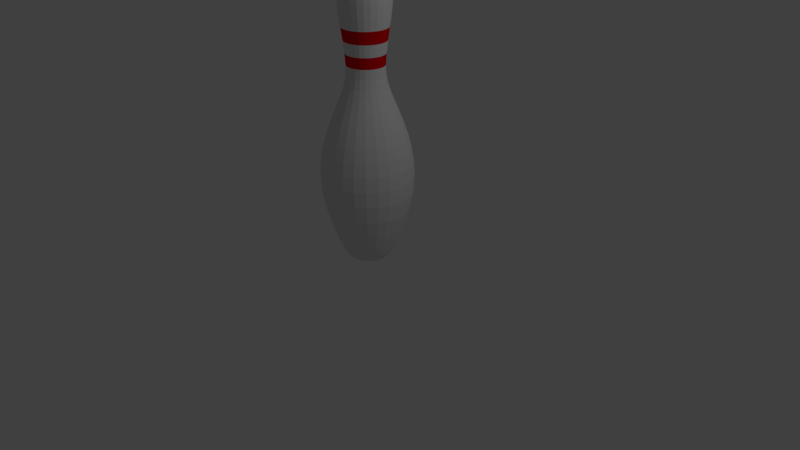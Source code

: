 # Source: Pin_shape.blend  (saved by Blender 2.78.0; exported with 4.5.12 LTS)
import bpy
from mathutils import Matrix  # noqa: F401  (used for matrix-valued properties, if any)

bpy.ops.wm.read_factory_settings(use_empty=True)
scene = bpy.context.scene
scene.name = 'Scene'

# ---- collections
col_collection_1 = bpy.data.collections.new('Collection 1'); scene.collection.children.link(col_collection_1)

# ---- materials (node trees are filled in below, after node groups)
mat_pin = bpy.data.materials.new('Pin')
mat_pin.alpha_threshold = 0.0
mat_pin.use_transparent_shadow = False
mat_pin.roughness = 0.5
mat_stripe = bpy.data.materials.new('Stripe')
mat_stripe.alpha_threshold = 0.0
mat_stripe.use_transparent_shadow = False
mat_stripe.diffuse_color = (0.8, 0.0, 0.005898, 1.0)
mat_stripe.roughness = 0.5

# ---- material node trees

# ---- world
world_world = bpy.data.worlds.new('World'); scene.world = world_world
world_world.color = (0.05088, 0.05088, 0.05088)
world_world.use_sun_shadow = False
world_world.sun_shadow_jitter_overblur = 0.0
world_world.cycles.sampling_method = 'MANUAL'

# ---- cameras
cam_camera = bpy.data.cameras.new('Camera')
cam_camera.clip_end = 100.0
cam_camera.lens = 35.0
cam_camera.sensor_width = 32.0
cam_camera.sensor_height = 18.0
cam_camera.ortho_scale = 7.314
cam_camera.dof.focus_distance = 0.0
cam_camera.dof.aperture_fstop = 128.0

# ---- lights
light_lamp = bpy.data.lights.new('Lamp', 'POINT')
light_lamp.transmission_factor = 0.0
light_lamp.cutoff_distance = 30.0
light_lamp.energy = 100.0
light_lamp.shadow_buffer_clip_start = 1.001
light_lamp.shadow_soft_size = 0.1
light_lamp.shadow_maximum_resolution = 0.006
light_lamp.use_absolute_resolution = True

# ---- meshes
me_mesh = bpy.data.meshes.new('Mesh')
me_mesh.from_pydata([(0.128, 3.78, -6.105e-07), (0.2195, 3.725, -5.93e-07), (0.2795, 3.64, -5.685e-07), (0.3132, 3.529, -5.387e-07), (0.3255, 3.398, -5.054e-07), (0.3216, 3.253, -4.704e-07), (0.3066, 3.099, -4.354e-07), (0.2854, 2.94, -4.022e-07), (0.2631, 2.783, -3.726e-07), (0.2449, 2.632, -3.484e-07), (0.2357, 2.493, -3.312e-07), (0.2407, 2.371, -3.23e-07), (0.2631, 2.26, -3.158e-07), (0.3002, 2.145, -3.013e-07), (0.3474, 2.025, -2.81e-07), (0.3999, 1.898, -2.562e-07), (0.4531, 1.763, -2.283e-07), (0.5023, 1.618, -1.987e-07), (0.5428, 1.461, -1.688e-07), (0.5699, 1.292, -1.399e-07), (0.579, 1.108, -1.135e-07), (0.5654, 0.9083, -9.089e-08), (0.5243, 0.6913, -7.351e-08), (0.4511, 0.4555, -6.273e-08), (0.4049, 0.3329, -5.823e-08), (0.3652, 0.234, -5.262e-08), (0.3305, 0.1562, -4.622e-08), (0.2994, 0.09709, -3.929e-08), (0.2703, 0.05417, -3.214e-08), (0.2418, 0.02498, -2.505e-08), (0.2123, 0.007063, -1.831e-08), (0.1805, -0.002064, -1.221e-08), (0.1449, -0.004864, -7.037e-09), (0.1039, -0.003808, -3.086e-09), (0.05609, -0.001363, -6.442e-10), (0.124, 3.78, 0.03183), (0.2126, 3.725, 0.05458), (0.2707, 3.64, 0.06951), (0.3033, 3.529, 0.07788), (0.3153, 3.398, 0.08096), (0.3115, 3.253, 0.07999), (0.2969, 3.099, 0.07624), (0.2764, 2.94, 0.07097), (0.2549, 2.783, 0.06543), (0.2372, 2.632, 0.0609), (0.2283, 2.493, 0.05862), (0.2332, 2.371, 0.05987), (0.2548, 2.26, 0.06543), (0.2908, 2.145, 0.07466), (0.3364, 2.025, 0.08638), (0.3873, 1.898, 0.09944), (0.4388, 1.763, 0.1127), (0.4865, 1.618, 0.1249), (0.5257, 1.461, 0.135), (0.552, 1.292, 0.1417), (0.5608, 1.108, 0.144), (0.5476, 0.9083, 0.1406), (0.5078, 0.6913, 0.1304), (0.437, 0.4555, 0.1122), (0.3922, 0.3329, 0.1007), (0.3538, 0.234, 0.09083), (0.3202, 0.1562, 0.0822), (0.29, 0.09709, 0.07446), (0.2618, 0.05417, 0.06722), (0.2342, 0.02498, 0.06012), (0.2057, 0.007063, 0.05281), (0.1749, -0.002064, 0.0449), (0.1403, -0.004864, 0.03603), (0.1006, -0.003808, 0.02584), (0.05433, -0.001363, 0.01395), (0.1122, 3.78, 0.06166), (0.1923, 3.725, 0.1057), (0.2449, 3.64, 0.1347), (0.2744, 3.529, 0.1509), (0.2853, 3.398, 0.1568), (0.2819, 3.253, 0.1549), (0.2686, 3.099, 0.1477), (0.2501, 2.94, 0.1375), (0.2306, 2.783, 0.1268), (0.2146, 2.632, 0.118), (0.2066, 2.493, 0.1136), (0.211, 2.371, 0.116), (0.2306, 2.26, 0.1267), (0.2631, 2.145, 0.1446), (0.3044, 2.025, 0.1673), (0.3504, 1.898, 0.1926), (0.397, 1.763, 0.2183), (0.4401, 1.618, 0.242), (0.4756, 1.461, 0.2615), (0.4994, 1.292, 0.2746), (0.5074, 1.108, 0.2789), (0.4954, 0.9083, 0.2724), (0.4594, 0.6913, 0.2526), (0.3953, 0.4555, 0.2173), (0.3549, 0.3329, 0.1951), (0.3201, 0.234, 0.176), (0.2897, 0.1562, 0.1592), (0.2624, 0.09709, 0.1442), (0.2369, 0.05417, 0.1302), (0.2119, 0.02498, 0.1165), (0.1861, 0.007063, 0.1023), (0.1582, -0.002064, 0.08698), (0.127, -0.004864, 0.0698), (0.09105, -0.003808, 0.05005), (0.04916, -0.001363, 0.02702), (0.0933, 3.78, 0.08762), (0.16, 3.725, 0.1502), (0.2038, 3.64, 0.1913), (0.2283, 3.529, 0.2144), (0.2373, 3.398, 0.2228), (0.2345, 3.253, 0.2202), (0.2235, 3.099, 0.2099), (0.208, 2.94, 0.1953), (0.1918, 2.783, 0.1801), (0.1785, 2.632, 0.1676), (0.1718, 2.493, 0.1614), (0.1755, 2.371, 0.1648), (0.1918, 2.26, 0.1801), (0.2188, 2.145, 0.2055), (0.2532, 2.025, 0.2378), (0.2915, 1.898, 0.2737), (0.3303, 1.763, 0.3101), (0.3661, 1.618, 0.3438), (0.3957, 1.461, 0.3716), (0.4154, 1.292, 0.3901), (0.4221, 1.108, 0.3964), (0.4121, 0.9083, 0.387), (0.3822, 0.6913, 0.3589), (0.3289, 0.4555, 0.3088), (0.2952, 0.3329, 0.2772), (0.2662, 0.234, 0.25), (0.241, 0.1562, 0.2263), (0.2182, 0.09709, 0.2049), (0.197, 0.05417, 0.185), (0.1762, 0.02498, 0.1655), (0.1548, 0.007063, 0.1454), (0.1316, -0.002064, 0.1236), (0.1056, -0.004864, 0.09918), (0.07574, -0.003808, 0.07112), (0.04089, -0.001363, 0.0384), (0.06858, 3.78, 0.1081), (0.1176, 3.725, 0.1853), (0.1498, 3.64, 0.236), (0.1678, 3.529, 0.2644), (0.1744, 3.398, 0.2749), (0.1723, 3.253, 0.2716), (0.1643, 3.099, 0.2588), (0.1529, 2.94, 0.2409), (0.141, 2.783, 0.2222), (0.1312, 2.632, 0.2068), (0.1263, 2.493, 0.199), (0.129, 2.371, 0.2033), (0.141, 2.26, 0.2221), (0.1609, 2.145, 0.2535), (0.1861, 2.025, 0.2933), (0.2143, 1.898, 0.3376), (0.2428, 1.763, 0.3825), (0.2691, 1.618, 0.4241), (0.2908, 1.461, 0.4583), (0.3054, 1.292, 0.4812), (0.3102, 1.108, 0.4889), (0.3029, 0.9083, 0.4773), (0.2809, 0.6913, 0.4427), (0.2417, 0.4555, 0.3809), (0.217, 0.3329, 0.3419), (0.1957, 0.234, 0.3084), (0.1771, 0.1562, 0.2791), (0.1604, 0.09709, 0.2528), (0.1448, 0.05417, 0.2282), (0.1295, 0.02498, 0.2041), (0.1138, 0.007063, 0.1793), (0.09674, -0.002064, 0.1524), (0.07763, -0.004864, 0.1223), (0.05567, -0.003808, 0.08772), (0.03006, -0.001363, 0.04736), (0.03955, 3.78, 0.1217), (0.06782, 3.725, 0.2087), (0.08638, 3.64, 0.2658), (0.09678, 3.529, 0.2979), (0.1006, 3.398, 0.3096), (0.09939, 3.253, 0.3059), (0.09473, 3.099, 0.2916), (0.08818, 2.94, 0.2714), (0.08131, 2.783, 0.2502), (0.07567, 2.632, 0.2329), (0.07285, 2.493, 0.2242), (0.07439, 2.371, 0.2289), (0.0813, 2.26, 0.2502), (0.09277, 2.145, 0.2855), (0.1073, 2.025, 0.3304), (0.1236, 1.898, 0.3803), (0.14, 1.763, 0.4309), (0.1552, 1.618, 0.4777), (0.1677, 1.461, 0.5162), (0.1761, 1.292, 0.542), (0.1789, 1.108, 0.5507), (0.1747, 0.9083, 0.5377), (0.162, 0.6913, 0.4986), (0.1394, 0.4555, 0.4291), (0.1251, 0.3329, 0.3851), (0.1129, 0.234, 0.3474), (0.1021, 0.1562, 0.3144), (0.09252, 0.09709, 0.2847), (0.08352, 0.05417, 0.2571), (0.07471, 0.02498, 0.2299), (0.06562, 0.007063, 0.202), (0.05579, -0.002064, 0.1717), (0.04477, -0.004864, 0.1378), (0.03211, -0.003808, 0.09881), (0.01733, -0.001363, 0.05335), (0.008037, 3.78, 0.1277), (0.01378, 3.725, 0.219), (0.01755, 3.64, 0.279), (0.01966, 3.529, 0.3126), (0.02044, 3.398, 0.3249), (0.0202, 3.253, 0.321), (0.01925, 3.099, 0.306), (0.01792, 2.94, 0.2848), (0.01652, 2.783, 0.2626), (0.01538, 2.632, 0.2444), (0.0148, 2.493, 0.2353), (0.01512, 2.371, 0.2403), (0.01652, 2.26, 0.2626), (0.01885, 2.145, 0.2996), (0.02181, 2.025, 0.3467), (0.02511, 1.898, 0.3991), (0.02845, 1.763, 0.4522), (0.03154, 1.618, 0.5013), (0.03408, 1.461, 0.5417), (0.03579, 1.292, 0.5688), (0.03636, 1.108, 0.5779), (0.0355, 0.9083, 0.5642), (0.03292, 0.6913, 0.5233), (0.02833, 0.4555, 0.4502), (0.02543, 0.3329, 0.4041), (0.02293, 0.234, 0.3645), (0.02076, 0.1562, 0.3299), (0.0188, 0.09709, 0.2988), (0.01697, 0.05417, 0.2698), (0.01518, 0.02498, 0.2413), (0.01333, 0.007063, 0.2119), (0.01134, -0.002064, 0.1802), (0.009098, -0.004864, 0.1446), (0.006524, -0.003808, 0.1037), (0.003522, -0.001363, 0.05598), (-0.02398, 3.78, 0.1257), (-0.04113, 3.725, 0.2156), (-0.05238, 3.64, 0.2746), (-0.05868, 3.529, 0.3076), (-0.061, 3.398, 0.3198), (-0.06027, 3.253, 0.3159), (-0.05744, 3.099, 0.3011), (-0.05347, 2.94, 0.2803), (-0.0493, 2.783, 0.2585), (-0.04589, 2.632, 0.2405), (-0.04417, 2.493, 0.2316), (-0.04511, 2.371, 0.2365), (-0.0493, 2.26, 0.2584), (-0.05625, 2.145, 0.2949), (-0.06509, 2.025, 0.3412), (-0.07493, 1.898, 0.3928), (-0.0849, 1.763, 0.445), (-0.09411, 1.618, 0.4934), (-0.1017, 1.461, 0.5332), (-0.1068, 1.292, 0.5598), (-0.1085, 1.108, 0.5687), (-0.1059, 0.9083, 0.5553), (-0.09824, 0.6913, 0.515), (-0.08453, 0.4555, 0.4431), (-0.07588, 0.3329, 0.3978), (-0.06844, 0.234, 0.3588), (-0.06194, 0.1562, 0.3247), (-0.0561, 0.09709, 0.2941), (-0.05065, 0.05417, 0.2655), (-0.0453, 0.02498, 0.2375), (-0.03979, 0.007063, 0.2086), (-0.03383, -0.002064, 0.1773), (-0.02715, -0.004864, 0.1423), (-0.01947, -0.003808, 0.1021), (-0.01051, -0.001363, 0.0551), (-0.0545, 3.78, 0.1158), (-0.09345, 3.725, 0.1986), (-0.119, 3.64, 0.2529), (-0.1333, 3.529, 0.2834), (-0.1386, 3.398, 0.2946), (-0.1369, 3.253, 0.291), (-0.1305, 3.099, 0.2774), (-0.1215, 2.94, 0.2582), (-0.112, 2.783, 0.2381), (-0.1043, 2.632, 0.2216), (-0.1004, 2.493, 0.2133), (-0.1025, 2.371, 0.2178), (-0.112, 2.26, 0.2381), (-0.1278, 2.145, 0.2716), (-0.1479, 2.025, 0.3143), (-0.1703, 1.898, 0.3618), (-0.1929, 1.763, 0.4099), (-0.2139, 1.618, 0.4545), (-0.2311, 1.461, 0.4911), (-0.2427, 1.292, 0.5157), (-0.2465, 1.108, 0.5239), (-0.2407, 0.9083, 0.5116), (-0.2232, 0.6913, 0.4744), (-0.1921, 0.4555, 0.4082), (-0.1724, 0.3329, 0.3664), (-0.1555, 0.234, 0.3305), (-0.1407, 0.1562, 0.2991), (-0.1275, 0.09709, 0.2709), (-0.1151, 0.05417, 0.2446), (-0.1029, 0.02498, 0.2188), (-0.09041, 0.007063, 0.1921), (-0.07687, -0.002064, 0.1634), (-0.06169, -0.004864, 0.1311), (-0.04424, -0.003808, 0.09401), (-0.02388, -0.001363, 0.05075), (-0.08159, 3.78, 0.09862), (-0.1399, 3.725, 0.1691), (-0.1782, 3.64, 0.2154), (-0.1996, 3.529, 0.2413), (-0.2075, 3.398, 0.2508), (-0.205, 3.253, 0.2478), (-0.1954, 3.099, 0.2362), (-0.1819, 2.94, 0.2199), (-0.1677, 2.783, 0.2027), (-0.1561, 2.632, 0.1887), (-0.1503, 2.493, 0.1816), (-0.1534, 2.371, 0.1855), (-0.1677, 2.26, 0.2027), (-0.1914, 2.145, 0.2313), (-0.2214, 2.025, 0.2676), (-0.2549, 1.898, 0.3081), (-0.2888, 1.763, 0.3491), (-0.3202, 1.618, 0.387), (-0.346, 1.461, 0.4182), (-0.3633, 1.292, 0.4391), (-0.3691, 1.108, 0.4461), (-0.3604, 0.9083, 0.4356), (-0.3342, 0.6913, 0.404), (-0.2876, 0.4555, 0.3476), (-0.2581, 0.3329, 0.312), (-0.2328, 0.234, 0.2814), (-0.2107, 0.1562, 0.2547), (-0.1908, 0.09709, 0.2307), (-0.1723, 0.05417, 0.2083), (-0.1541, 0.02498, 0.1863), (-0.1354, 0.007063, 0.1636), (-0.1151, -0.002064, 0.1391), (-0.09235, -0.004864, 0.1116), (-0.06623, -0.003808, 0.08005), (-0.03576, -0.001363, 0.04322), (-6.395e-14, 3.8, -6.191e-07), (-0.1035, 3.78, 0.07523), (-0.1776, 3.725, 0.129), (-0.2261, 3.64, 0.1643), (-0.2534, 3.529, 0.1841), (-0.2634, 3.398, 0.1913), (-0.2602, 3.253, 0.1891), (-0.248, 3.099, 0.1802), (-0.2309, 2.94, 0.1677), (-0.2129, 2.783, 0.1547), (-0.1981, 2.632, 0.1439), (-0.1907, 2.493, 0.1386), (-0.1948, 2.371, 0.1415), (-0.2129, 2.26, 0.1546), (-0.2429, 2.145, 0.1765), (-0.281, 2.025, 0.2042), (-0.3235, 1.898, 0.235), (-0.3665, 1.763, 0.2663), (-0.4063, 1.618, 0.2952), (-0.4391, 1.461, 0.319), (-0.4611, 1.292, 0.335), (-0.4684, 1.108, 0.3403), (-0.4574, 0.9083, 0.3323), (-0.4242, 0.6913, 0.3082), (-0.365, 0.4555, 0.2652), (-0.3276, 0.3329, 0.238), (-0.2955, 0.234, 0.2147), (-0.2674, 0.1562, 0.1943), (-0.2422, 0.09709, 0.176), (-0.2187, 0.05417, 0.1589), (-0.1956, 0.02498, 0.1421), (-0.1718, 0.007063, 0.1248), (-0.1461, -0.002064, 0.1061), (-0.1172, -0.004864, 0.08516), (-0.08405, -0.003808, 0.06107), (-0.04538, -0.001363, 0.03297), (-0.119, 3.78, 0.04712), (-0.2041, 3.725, 0.08079), (-0.2599, 3.64, 0.1029), (-0.2912, 3.529, 0.1153), (-0.3027, 3.398, 0.1198), (-0.2991, 3.253, 0.1184), (-0.285, 3.099, 0.1129), (-0.2653, 2.94, 0.105), (-0.2446, 2.783, 0.09686), (-0.2277, 2.632, 0.09015), (-0.2192, 2.493, 0.08678), (-0.2238, 2.371, 0.08862), (-0.2446, 2.26, 0.09685), (-0.2791, 2.145, 0.1105), (-0.323, 2.025, 0.1279), (-0.3718, 1.898, 0.1472), (-0.4213, 1.763, 0.1668), (-0.467, 1.618, 0.1849), (-0.5047, 1.461, 0.1998), (-0.5299, 1.292, 0.2098), (-0.5383, 1.108, 0.2131), (-0.5257, 0.9083, 0.2081), (-0.4875, 0.6913, 0.193), (-0.4195, 0.4555, 0.1661), (-0.3765, 0.3329, 0.1491), (-0.3396, 0.234, 0.1345), (-0.3073, 0.1562, 0.1217), (-0.2784, 0.09709, 0.1102), (-0.2513, 0.05417, 0.0995), (-0.2248, 0.02498, 0.089), (-0.1974, 0.007063, 0.07817), (-0.1679, -0.002064, 0.06646), (-0.1347, -0.004864, 0.05334), (-0.0966, -0.003808, 0.03825), (-0.05215, -0.001363, 0.02065), (-0.127, 3.78, 0.01604), (-0.2177, 3.725, 0.02751), (-0.2773, 3.64, 0.03503), (-0.3107, 3.529, 0.03925), (-0.323, 3.398, 0.0408), (-0.3191, 3.253, 0.04031), (-0.3041, 3.099, 0.03842), (-0.2831, 2.94, 0.03576), (-0.261, 2.783, 0.03298), (-0.243, 2.632, 0.03069), (-0.2339, 2.493, 0.02954), (-0.2388, 2.371, 0.03017), (-0.261, 2.26, 0.03297), (-0.2978, 2.145, 0.03763), (-0.3446, 2.025, 0.04353), (-0.3967, 1.898, 0.05012), (-0.4495, 1.763, 0.05678), (-0.4983, 1.618, 0.06295), (-0.5385, 1.461, 0.06803), (-0.5654, 1.292, 0.07143), (-0.5744, 1.108, 0.07257), (-0.5609, 0.9083, 0.07086), (-0.5202, 0.6913, 0.06571), (-0.4476, 0.4555, 0.05654), (-0.4017, 0.3329, 0.05075), (-0.3624, 0.234, 0.04578), (-0.3279, 0.1562, 0.04143), (-0.297, 0.09709, 0.03752), (-0.2682, 0.05417, 0.03388), (-0.2399, 0.02498, 0.0303), (-0.2107, 0.007063, 0.02661), (-0.1791, -0.002064, 0.02263), (-0.1437, -0.004864, 0.01816), (-0.1031, -0.003808, 0.01302), (-0.05565, -0.001363, 0.00703), (-0.127, 3.78, -0.01604), (-0.2177, 3.725, -0.02751), (-0.2773, 3.64, -0.03503), (-0.3107, 3.529, -0.03925), (-0.323, 3.398, -0.0408), (-0.3191, 3.253, -0.04031), (-0.3041, 3.099, -0.03842), (-0.2831, 2.94, -0.03577), (-0.261, 2.783, -0.03298), (-0.243, 2.632, -0.03069), (-0.2339, 2.493, -0.02955), (-0.2388, 2.371, -0.03017), (-0.261, 2.26, -0.03298), (-0.2978, 2.145, -0.03763), (-0.3446, 2.025, -0.04354), (-0.3967, 1.898, -0.05012), (-0.4495, 1.763, -0.05678), (-0.4983, 1.618, -0.06295), (-0.5385, 1.461, -0.06803), (-0.5654, 1.292, -0.07143), (-0.5744, 1.108, -0.07257), (-0.5609, 0.9083, -0.07086), (-0.5202, 0.6913, -0.06571), (-0.4476, 0.4555, -0.05654), (-0.4017, 0.3329, -0.05075), (-0.3624, 0.234, -0.04578), (-0.3279, 0.1562, -0.04143), (-0.297, 0.09709, -0.03752), (-0.2682, 0.05417, -0.03388), (-0.2399, 0.02498, -0.0303), (-0.2107, 0.007063, -0.02661), (-0.1791, -0.002064, -0.02263), (-0.1437, -0.004864, -0.01816), (-0.1031, -0.003808, -0.01302), (-0.05565, -0.001363, -0.00703), (-0.119, 3.78, -0.04712), (-0.2041, 3.725, -0.0808), (-0.2599, 3.64, -0.1029), (-0.2912, 3.529, -0.1153), (-0.3027, 3.398, -0.1198), (-0.2991, 3.253, -0.1184), (-0.285, 3.099, -0.1129), (-0.2653, 2.94, -0.105), (-0.2446, 2.783, -0.09686), (-0.2277, 2.632, -0.09015), (-0.2192, 2.493, -0.08678), (-0.2238, 2.371, -0.08862), (-0.2446, 2.26, -0.09685), (-0.2791, 2.145, -0.1105), (-0.323, 2.025, -0.1279), (-0.3718, 1.898, -0.1472), (-0.4213, 1.763, -0.1668), (-0.467, 1.618, -0.1849), (-0.5047, 1.461, -0.1998), (-0.5299, 1.292, -0.2098), (-0.5383, 1.108, -0.2131), (-0.5257, 0.9083, -0.2081), (-0.4875, 0.6913, -0.193), (-0.4195, 0.4555, -0.1661), (-0.3765, 0.3329, -0.1491), (-0.3396, 0.234, -0.1345), (-0.3073, 0.1562, -0.1217), (-0.2784, 0.09709, -0.1102), (-0.2513, 0.05417, -0.0995), (-0.2248, 0.02498, -0.089), (-0.1974, 0.007063, -0.07817), (-0.1679, -0.002064, -0.06646), (-0.1347, -0.004864, -0.05334), (-0.0966, -0.003808, -0.03825), (-0.05215, -0.001363, -0.02065), (-0.1035, 3.78, -0.07523), (-0.1776, 3.725, -0.129), (-0.2261, 3.64, -0.1643), (-0.2534, 3.529, -0.1841), (-0.2634, 3.398, -0.1913), (-0.2602, 3.253, -0.1891), (-0.248, 3.099, -0.1802), (-0.2309, 2.94, -0.1677), (-0.2129, 2.783, -0.1547), (-0.1981, 2.632, -0.1439), (-0.1907, 2.493, -0.1386), (-0.1948, 2.371, -0.1415), (-0.2129, 2.26, -0.1546), (-0.2429, 2.145, -0.1765), (-0.281, 2.025, -0.2042), (-0.3235, 1.898, -0.235), (-0.3665, 1.763, -0.2663), (-0.4063, 1.618, -0.2952), (-0.4391, 1.461, -0.319), (-0.4611, 1.292, -0.335), (-0.4684, 1.108, -0.3403), (-0.4574, 0.9083, -0.3323), (-0.4242, 0.6913, -0.3082), (-0.365, 0.4555, -0.2652), (-0.3276, 0.3329, -0.238), (-0.2955, 0.234, -0.2147), (-0.2674, 0.1562, -0.1943), (-0.2422, 0.09709, -0.176), (-0.2187, 0.05417, -0.1589), (-0.1956, 0.02498, -0.1421), (-0.1718, 0.007063, -0.1248), (-0.1461, -0.002064, -0.1061), (-0.1172, -0.004864, -0.08516), (-0.08405, -0.003808, -0.06107), (-0.04538, -0.001363, -0.03297), (-0.08159, 3.78, -0.09862), (-0.1399, 3.725, -0.1691), (-0.1782, 3.64, -0.2154), (-0.1996, 3.529, -0.2413), (-0.2075, 3.398, -0.2508), (-0.205, 3.253, -0.2478), (-0.1954, 3.099, -0.2362), (-0.1819, 2.94, -0.2199), (-0.1677, 2.783, -0.2027), (-0.1561, 2.632, -0.1887), (-0.1503, 2.493, -0.1816), (-0.1534, 2.371, -0.1855), (-0.1677, 2.26, -0.2027), (-0.1914, 2.145, -0.2313), (-0.2214, 2.025, -0.2676), (-0.2549, 1.898, -0.3081), (-0.2888, 1.763, -0.3491), (-0.3202, 1.618, -0.387), (-0.346, 1.461, -0.4182), (-0.3633, 1.292, -0.4391), (-0.3691, 1.108, -0.4461), (-0.3604, 0.9083, -0.4356), (-0.3342, 0.6913, -0.404), (-0.2876, 0.4555, -0.3476), (-0.2581, 0.3329, -0.312), (-0.2328, 0.234, -0.2814), (-0.2107, 0.1562, -0.2547), (-0.1908, 0.09709, -0.2307), (-0.1723, 0.05417, -0.2083), (-0.1541, 0.02498, -0.1863), (-0.1354, 0.007063, -0.1636), (-0.1151, -0.002064, -0.1391), (-0.09235, -0.004864, -0.1116), (-0.06623, -0.003808, -0.08005), (-0.03576, -0.001363, -0.04322), (-0.0545, 3.78, -0.1158), (-0.09345, 3.725, -0.1986), (-0.119, 3.64, -0.2529), (-0.1333, 3.529, -0.2834), (-0.1386, 3.398, -0.2946), (-0.1369, 3.253, -0.291), (-0.1305, 3.099, -0.2774), (-0.1215, 2.94, -0.2582), (-0.112, 2.783, -0.2381), (-0.1043, 2.632, -0.2216), (-0.1004, 2.493, -0.2133), (-0.1025, 2.371, -0.2178), (-0.112, 2.26, -0.2381), (-0.1278, 2.145, -0.2716), (-0.1479, 2.025, -0.3143), (-0.1703, 1.898, -0.3618), (-0.1929, 1.763, -0.4099), (-0.2139, 1.618, -0.4545), (-0.2311, 1.461, -0.4911), (-0.2427, 1.292, -0.5157), (-0.2465, 1.108, -0.5239), (-0.2407, 0.9083, -0.5116), (-0.2232, 0.6913, -0.4744), (-0.1921, 0.4555, -0.4082), (-0.1724, 0.3329, -0.3664), (-0.1555, 0.234, -0.3305), (-0.1407, 0.1562, -0.2991), (-0.1275, 0.09709, -0.2709), (-0.1151, 0.05417, -0.2446), (-0.1029, 0.02498, -0.2188), (-0.09041, 0.007063, -0.1921), (-0.07687, -0.002064, -0.1634), (-0.06169, -0.004864, -0.1311), (-0.04424, -0.003808, -0.09401), (-0.02388, -0.001363, -0.05075), (-0.02398, 3.78, -0.1257), (-0.04113, 3.725, -0.2156), (-0.05238, 3.64, -0.2746), (-0.05868, 3.529, -0.3076), (-0.061, 3.398, -0.3198), (-0.06027, 3.253, -0.3159), (-0.05744, 3.099, -0.3011), (-0.05347, 2.94, -0.2803), (-0.0493, 2.783, -0.2585), (-0.04589, 2.632, -0.2405), (-0.04417, 2.493, -0.2316), (-0.04511, 2.371, -0.2365), (-0.0493, 2.26, -0.2584), (-0.05625, 2.145, -0.2949), (-0.06509, 2.025, -0.3412), (-0.07493, 1.898, -0.3928), (-0.0849, 1.763, -0.445), (-0.09411, 1.618, -0.4934), (-0.1017, 1.461, -0.5332), (-0.1068, 1.292, -0.5598), (-0.1085, 1.108, -0.5687), (-0.1059, 0.9083, -0.5553), (-0.09824, 0.6913, -0.515), (-0.08453, 0.4555, -0.4431), (-0.07588, 0.3329, -0.3978), (-0.06844, 0.234, -0.3588), (-0.06194, 0.1562, -0.3247), (-0.0561, 0.09709, -0.2941), (-0.05065, 0.05417, -0.2655), (-0.0453, 0.02498, -0.2375), (-0.03979, 0.007063, -0.2086), (-0.03383, -0.002064, -0.1773), (-0.02715, -0.004864, -0.1423), (-0.01947, -0.003808, -0.1021), (-0.01051, -0.001363, -0.0551), (-8.527e-14, 0.0, 8.527e-14), (0.008037, 3.78, -0.1277), (0.01378, 3.725, -0.219), (0.01755, 3.64, -0.279), (0.01967, 3.529, -0.3126), (0.02044, 3.398, -0.3249), (0.0202, 3.253, -0.321), (0.01925, 3.099, -0.306), (0.01792, 2.94, -0.2848), (0.01652, 2.783, -0.2626), (0.01538, 2.632, -0.2444), (0.0148, 2.493, -0.2353), (0.01512, 2.371, -0.2403), (0.01652, 2.26, -0.2626), (0.01885, 2.145, -0.2996), (0.02181, 2.025, -0.3467), (0.02511, 1.898, -0.3991), (0.02845, 1.763, -0.4522), (0.03154, 1.618, -0.5013), (0.03408, 1.461, -0.5417), (0.03579, 1.292, -0.5688), (0.03636, 1.108, -0.5779), (0.0355, 0.9083, -0.5642), (0.03292, 0.6913, -0.5233), (0.02833, 0.4555, -0.4502), (0.02543, 0.3329, -0.4041), (0.02293, 0.234, -0.3645), (0.02076, 0.1562, -0.3299), (0.0188, 0.09709, -0.2988), (0.01697, 0.05417, -0.2698), (0.01518, 0.02498, -0.2413), (0.01333, 0.007063, -0.2119), (0.01134, -0.002064, -0.1802), (0.009098, -0.004864, -0.1446), (0.006524, -0.003808, -0.1037), (0.003522, -0.001363, -0.05598), (0.03955, 3.78, -0.1217), (0.06782, 3.725, -0.2087), (0.08638, 3.64, -0.2658), (0.09678, 3.529, -0.2979), (0.1006, 3.398, -0.3096), (0.09939, 3.253, -0.3059), (0.09473, 3.099, -0.2916), (0.08818, 2.94, -0.2714), (0.08131, 2.783, -0.2502), (0.07567, 2.632, -0.2329), (0.07285, 2.493, -0.2242), (0.07439, 2.371, -0.2289), (0.0813, 2.26, -0.2502), (0.09277, 2.145, -0.2855), (0.1073, 2.025, -0.3304), (0.1236, 1.898, -0.3803), (0.14, 1.763, -0.4309), (0.1552, 1.618, -0.4777), (0.1677, 1.461, -0.5162), (0.1761, 1.292, -0.542), (0.1789, 1.108, -0.5507), (0.1747, 0.9083, -0.5377), (0.162, 0.6913, -0.4986), (0.1394, 0.4555, -0.4291), (0.1251, 0.3329, -0.3851), (0.1129, 0.234, -0.3474), (0.1021, 0.1562, -0.3144), (0.09252, 0.09709, -0.2847), (0.08352, 0.05417, -0.2571), (0.07471, 0.02498, -0.2299), (0.06562, 0.007063, -0.202), (0.05579, -0.002064, -0.1717), (0.04477, -0.004864, -0.1378), (0.03211, -0.003808, -0.09881), (0.01733, -0.001363, -0.05335), (0.06858, 3.78, -0.1081), (0.1176, 3.725, -0.1853), (0.1498, 3.64, -0.236), (0.1678, 3.529, -0.2644), (0.1744, 3.398, -0.2749), (0.1723, 3.253, -0.2716), (0.1643, 3.099, -0.2588), (0.1529, 2.94, -0.2409), (0.141, 2.783, -0.2222), (0.1312, 2.632, -0.2068), (0.1263, 2.493, -0.199), (0.129, 2.371, -0.2033), (0.141, 2.26, -0.2221), (0.1609, 2.145, -0.2535), (0.1861, 2.025, -0.2933), (0.2143, 1.898, -0.3376), (0.2428, 1.763, -0.3825), (0.2691, 1.618, -0.4241), (0.2908, 1.461, -0.4583), (0.3054, 1.292, -0.4812), (0.3102, 1.108, -0.4889), (0.3029, 0.9083, -0.4773), (0.2809, 0.6913, -0.4427), (0.2417, 0.4555, -0.3809), (0.217, 0.3329, -0.3419), (0.1957, 0.234, -0.3084), (0.1771, 0.1562, -0.2791), (0.1604, 0.09709, -0.2528), (0.1448, 0.05417, -0.2282), (0.1295, 0.02498, -0.2041), (0.1138, 0.007063, -0.1793), (0.09674, -0.002064, -0.1524), (0.07763, -0.004864, -0.1223), (0.05567, -0.003808, -0.08772), (0.03006, -0.001363, -0.04736), (0.0933, 3.78, -0.08762), (0.16, 3.725, -0.1502), (0.2038, 3.64, -0.1913), (0.2283, 3.529, -0.2144), (0.2373, 3.398, -0.2228), (0.2345, 3.253, -0.2202), (0.2235, 3.099, -0.2099), (0.208, 2.94, -0.1953), (0.1918, 2.783, -0.1801), (0.1785, 2.632, -0.1676), (0.1718, 2.493, -0.1614), (0.1755, 2.371, -0.1648), (0.1918, 2.26, -0.1801), (0.2188, 2.145, -0.2055), (0.2532, 2.025, -0.2378), (0.2915, 1.898, -0.2737), (0.3303, 1.763, -0.3101), (0.3661, 1.618, -0.3438), (0.3957, 1.461, -0.3716), (0.4155, 1.292, -0.3901), (0.4221, 1.108, -0.3964), (0.4121, 0.9083, -0.387), (0.3822, 0.6913, -0.3589), (0.3289, 0.4555, -0.3088), (0.2952, 0.3329, -0.2772), (0.2662, 0.234, -0.25), (0.241, 0.1562, -0.2263), (0.2182, 0.09709, -0.2049), (0.197, 0.05417, -0.185), (0.1762, 0.02498, -0.1655), (0.1548, 0.007063, -0.1454), (0.1316, -0.002064, -0.1236), (0.1056, -0.004864, -0.09918), (0.07574, -0.003808, -0.07112), (0.04089, -0.001363, -0.0384), (0.1122, 3.78, -0.06166), (0.1923, 3.725, -0.1057), (0.2449, 3.64, -0.1347), (0.2744, 3.529, -0.1509), (0.2853, 3.398, -0.1568), (0.2819, 3.253, -0.155), (0.2686, 3.099, -0.1477), (0.2501, 2.94, -0.1375), (0.2306, 2.783, -0.1268), (0.2146, 2.632, -0.118), (0.2066, 2.493, -0.1136), (0.211, 2.371, -0.116), (0.2306, 2.26, -0.1267), (0.2631, 2.145, -0.1446), (0.3044, 2.025, -0.1673), (0.3504, 1.898, -0.1926), (0.397, 1.763, -0.2183), (0.4401, 1.618, -0.242), (0.4756, 1.461, -0.2615), (0.4994, 1.292, -0.2746), (0.5074, 1.108, -0.2789), (0.4954, 0.9083, -0.2724), (0.4594, 0.6913, -0.2526), (0.3953, 0.4555, -0.2173), (0.3549, 0.3329, -0.1951), (0.3201, 0.234, -0.176), (0.2897, 0.1562, -0.1592), (0.2624, 0.09709, -0.1442), (0.2369, 0.05417, -0.1302), (0.2119, 0.02498, -0.1165), (0.1861, 0.007063, -0.1023), (0.1582, -0.002064, -0.08698), (0.127, -0.004864, -0.0698), (0.09105, -0.003808, -0.05005), (0.04916, -0.001363, -0.02702), (0.124, 3.78, -0.03183), (0.2126, 3.725, -0.05458), (0.2707, 3.64, -0.06951), (0.3033, 3.529, -0.07789), (0.3153, 3.398, -0.08096), (0.3115, 3.253, -0.07999), (0.2969, 3.099, -0.07624), (0.2764, 2.94, -0.07097), (0.2549, 2.783, -0.06543), (0.2372, 2.632, -0.0609), (0.2283, 2.493, -0.05862), (0.2332, 2.371, -0.05987), (0.2548, 2.26, -0.06543), (0.2908, 2.145, -0.07466), (0.3364, 2.025, -0.08638), (0.3873, 1.898, -0.09944), (0.4388, 1.763, -0.1127), (0.4865, 1.618, -0.1249), (0.5257, 1.461, -0.135), (0.552, 1.292, -0.1417), (0.5608, 1.108, -0.144), (0.5476, 0.9083, -0.1406), (0.5078, 0.6913, -0.1304), (0.437, 0.4555, -0.1122), (0.3922, 0.3329, -0.1007), (0.3538, 0.234, -0.09083), (0.3202, 0.1562, -0.0822), (0.29, 0.09709, -0.07446), (0.2618, 0.05417, -0.06722), (0.2342, 0.02498, -0.06012), (0.2057, 0.007063, -0.05281), (0.1749, -0.002064, -0.0449), (0.1403, -0.004864, -0.03603), (0.1006, -0.003808, -0.02584), (0.05433, -0.001363, -0.01395)], [], [(4, 5, 40, 39), (31, 32, 67, 66), (18, 19, 54, 53), (5, 6, 41, 40), (32, 33, 68, 67), (19, 20, 55, 54), (6, 7, 42, 41), (33, 34, 69, 68), (20, 21, 56, 55), (7, 8, 43, 42), (34, 666, 69), (21, 22, 57, 56), (8, 9, 44, 43), (22, 23, 58, 57), (9, 10, 45, 44), (23, 24, 59, 58), (10, 11, 46, 45), (24, 25, 60, 59), (11, 12, 47, 46), (25, 26, 61, 60), (12, 13, 48, 47), (350, 0, 35), (26, 27, 62, 61), (13, 14, 49, 48), (0, 1, 36, 35), (27, 28, 63, 62), (14, 15, 50, 49), (1, 2, 37, 36), (28, 29, 64, 63), (15, 16, 51, 50), (2, 3, 38, 37), (29, 30, 65, 64), (16, 17, 52, 51), (3, 4, 39, 38), (30, 31, 66, 65), (17, 18, 53, 52), (43, 44, 79, 78), (57, 58, 93, 92), (44, 45, 80, 79), (58, 59, 94, 93), (45, 46, 81, 80), (59, 60, 95, 94), (46, 47, 82, 81), (60, 61, 96, 95), (47, 48, 83, 82), (350, 35, 70), (61, 62, 97, 96), (48, 49, 84, 83), (35, 36, 71, 70), (62, 63, 98, 97), (49, 50, 85, 84), (36, 37, 72, 71), (63, 64, 99, 98), (50, 51, 86, 85), (37, 38, 73, 72), (64, 65, 100, 99), (51, 52, 87, 86), (38, 39, 74, 73), (65, 66, 101, 100), (52, 53, 88, 87), (39, 40, 75, 74), (66, 67, 102, 101), (53, 54, 89, 88), (40, 41, 76, 75), (67, 68, 103, 102), (54, 55, 90, 89), (41, 42, 77, 76), (68, 69, 104, 103), (55, 56, 91, 90), (42, 43, 78, 77), (69, 666, 104), (56, 57, 92, 91), (72, 73, 108, 107), (99, 100, 135, 134), (86, 87, 122, 121), (73, 74, 109, 108), (100, 101, 136, 135), (87, 88, 123, 122), (74, 75, 110, 109), (101, 102, 137, 136), (88, 89, 124, 123), (75, 76, 111, 110), (102, 103, 138, 137), (89, 90, 125, 124), (76, 77, 112, 111), (103, 104, 139, 138), (90, 91, 126, 125), (77, 78, 113, 112), (104, 666, 139), (91, 92, 127, 126), (78, 79, 114, 113), (92, 93, 128, 127), (79, 80, 115, 114), (93, 94, 129, 128), (80, 81, 116, 115), (94, 95, 130, 129), (81, 82, 117, 116), (95, 96, 131, 130), (82, 83, 118, 117), (350, 70, 105), (96, 97, 132, 131), (83, 84, 119, 118), (70, 71, 106, 105), (97, 98, 133, 132), (84, 85, 120, 119), (71, 72, 107, 106), (98, 99, 134, 133), (85, 86, 121, 120), (128, 129, 164, 163), (115, 116, 151, 150), (129, 130, 165, 164), (116, 117, 152, 151), (130, 131, 166, 165), (117, 118, 153, 152), (350, 105, 140), (131, 132, 167, 166), (118, 119, 154, 153), (105, 106, 141, 140), (132, 133, 168, 167), (119, 120, 155, 154), (106, 107, 142, 141), (133, 134, 169, 168), (120, 121, 156, 155), (107, 108, 143, 142), (134, 135, 170, 169), (121, 122, 157, 156), (108, 109, 144, 143), (135, 136, 171, 170), (122, 123, 158, 157), (109, 110, 145, 144), (136, 137, 172, 171), (123, 124, 159, 158), (110, 111, 146, 145), (137, 138, 173, 172), (124, 125, 160, 159), (111, 112, 147, 146), (138, 139, 174, 173), (125, 126, 161, 160), (112, 113, 148, 147), (139, 666, 174), (126, 127, 162, 161), (113, 114, 149, 148), (127, 128, 163, 162), (114, 115, 150, 149), (157, 158, 193, 192), (144, 145, 180, 179), (171, 172, 207, 206), (158, 159, 194, 193), (145, 146, 181, 180), (172, 173, 208, 207), (159, 160, 195, 194), (146, 147, 182, 181), (173, 174, 209, 208), (160, 161, 196, 195), (147, 148, 183, 182), (174, 666, 209), (161, 162, 197, 196), (148, 149, 184, 183), (162, 163, 198, 197), (149, 150, 185, 184), (163, 164, 199, 198), (150, 151, 186, 185), (164, 165, 200, 199), (151, 152, 187, 186), (165, 166, 201, 200), (152, 153, 188, 187), (350, 140, 175), (166, 167, 202, 201), (153, 154, 189, 188), (140, 141, 176, 175), (167, 168, 203, 202), (154, 155, 190, 189), (141, 142, 177, 176), (168, 169, 204, 203), (155, 156, 191, 190), (142, 143, 178, 177), (169, 170, 205, 204), (156, 157, 192, 191), (143, 144, 179, 178), (170, 171, 206, 205), (186, 187, 222, 221), (200, 201, 236, 235), (187, 188, 223, 222), (350, 175, 210), (201, 202, 237, 236), (188, 189, 224, 223), (175, 176, 211, 210), (202, 203, 238, 237), (189, 190, 225, 224), (176, 177, 212, 211), (203, 204, 239, 238), (190, 191, 226, 225), (177, 178, 213, 212), (204, 205, 240, 239), (191, 192, 227, 226), (178, 179, 214, 213), (205, 206, 241, 240), (192, 193, 228, 227), (179, 180, 215, 214), (206, 207, 242, 241), (193, 194, 229, 228), (180, 181, 216, 215), (207, 208, 243, 242), (194, 195, 230, 229), (181, 182, 217, 216), (208, 209, 244, 243), (195, 196, 231, 230), (182, 183, 218, 217), (209, 666, 244), (196, 197, 232, 231), (183, 184, 219, 218), (197, 198, 233, 232), (184, 185, 220, 219), (198, 199, 234, 233), (185, 186, 221, 220), (199, 200, 235, 234), (215, 216, 251, 250), (242, 243, 278, 277), (229, 230, 265, 264), (216, 217, 252, 251), (243, 244, 279, 278), (230, 231, 266, 265), (217, 218, 253, 252), (244, 666, 279), (231, 232, 267, 266), (218, 219, 254, 253), (232, 233, 268, 267), (219, 220, 255, 254), (233, 234, 269, 268), (220, 221, 256, 255), (234, 235, 270, 269), (221, 222, 257, 256), (235, 236, 271, 270), (222, 223, 258, 257), (350, 210, 245), (236, 237, 272, 271), (223, 224, 259, 258), (210, 211, 246, 245), (237, 238, 273, 272), (224, 225, 260, 259), (211, 212, 247, 246), (238, 239, 274, 273), (225, 226, 261, 260), (212, 213, 248, 247), (239, 240, 275, 274), (226, 227, 262, 261), (213, 214, 249, 248), (240, 241, 276, 275), (227, 228, 263, 262), (214, 215, 250, 249), (241, 242, 277, 276), (228, 229, 264, 263), (350, 245, 280), (271, 272, 307, 306), (258, 259, 294, 293), (245, 246, 281, 280), (272, 273, 308, 307), (259, 260, 295, 294), (246, 247, 282, 281), (273, 274, 309, 308), (260, 261, 296, 295), (247, 248, 283, 282), (274, 275, 310, 309), (261, 262, 297, 296), (248, 249, 284, 283), (275, 276, 311, 310), (262, 263, 298, 297), (249, 250, 285, 284), (276, 277, 312, 311), (263, 264, 299, 298), (250, 251, 286, 285), (277, 278, 313, 312), (264, 265, 300, 299), (251, 252, 287, 286), (278, 279, 314, 313), (265, 266, 301, 300), (252, 253, 288, 287), (279, 666, 314), (266, 267, 302, 301), (253, 254, 289, 288), (267, 268, 303, 302), (254, 255, 290, 289), (268, 269, 304, 303), (255, 256, 291, 290), (269, 270, 305, 304), (256, 257, 292, 291), (270, 271, 306, 305), (257, 258, 293, 292), (313, 314, 349, 348), (300, 301, 336, 335), (287, 288, 323, 322), (314, 666, 349), (301, 302, 337, 336), (288, 289, 324, 323), (302, 303, 338, 337), (289, 290, 325, 324), (303, 304, 339, 338), (290, 291, 326, 325), (304, 305, 340, 339), (291, 292, 327, 326), (305, 306, 341, 340), (292, 293, 328, 327), (350, 280, 315), (306, 307, 342, 341), (293, 294, 329, 328), (280, 281, 316, 315), (307, 308, 343, 342), (294, 295, 330, 329), (281, 282, 317, 316), (308, 309, 344, 343), (295, 296, 331, 330), (282, 283, 318, 317), (309, 310, 345, 344), (296, 297, 332, 331), (283, 284, 319, 318), (310, 311, 346, 345), (297, 298, 333, 332), (284, 285, 320, 319), (311, 312, 347, 346), (298, 299, 334, 333), (285, 286, 321, 320), (312, 313, 348, 347), (299, 300, 335, 334), (286, 287, 322, 321), (342, 343, 379, 378), (329, 330, 366, 365), (316, 317, 353, 352), (343, 344, 380, 379), (330, 331, 367, 366), (317, 318, 354, 353), (344, 345, 381, 380), (331, 332, 368, 367), (318, 319, 355, 354), (345, 346, 382, 381), (332, 333, 369, 368), (319, 320, 356, 355), (346, 347, 383, 382), (333, 334, 370, 369), (320, 321, 357, 356), (347, 348, 384, 383), (334, 335, 371, 370), (321, 322, 358, 357), (348, 349, 385, 384), (335, 336, 372, 371), (322, 323, 359, 358), (349, 666, 385), (336, 337, 373, 372), (323, 324, 360, 359), (337, 338, 374, 373), (324, 325, 361, 360), (338, 339, 375, 374), (325, 326, 362, 361), (339, 340, 376, 375), (326, 327, 363, 362), (340, 341, 377, 376), (327, 328, 364, 363), (350, 315, 351), (341, 342, 378, 377), (328, 329, 365, 364), (315, 316, 352, 351), (372, 373, 408, 407), (359, 360, 395, 394), (373, 374, 409, 408), (360, 361, 396, 395), (374, 375, 410, 409), (361, 362, 397, 396), (375, 376, 411, 410), (362, 363, 398, 397), (376, 377, 412, 411), (363, 364, 399, 398), (350, 351, 386), (377, 378, 413, 412), (364, 365, 400, 399), (351, 352, 387, 386), (378, 379, 414, 413), (365, 366, 401, 400), (352, 353, 388, 387), (379, 380, 415, 414), (366, 367, 402, 401), (353, 354, 389, 388), (380, 381, 416, 415), (367, 368, 403, 402), (354, 355, 390, 389), (381, 382, 417, 416), (368, 369, 404, 403), (355, 356, 391, 390), (382, 383, 418, 417), (369, 370, 405, 404), (356, 357, 392, 391), (383, 384, 419, 418), (370, 371, 406, 405), (357, 358, 393, 392), (384, 385, 420, 419), (371, 372, 407, 406), (358, 359, 394, 393), (385, 666, 420), (401, 402, 437, 436), (388, 389, 424, 423), (415, 416, 451, 450), (402, 403, 438, 437), (389, 390, 425, 424), (416, 417, 452, 451), (403, 404, 439, 438), (390, 391, 426, 425), (417, 418, 453, 452), (404, 405, 440, 439), (391, 392, 427, 426), (418, 419, 454, 453), (405, 406, 441, 440), (392, 393, 428, 427), (419, 420, 455, 454), (406, 407, 442, 441), (393, 394, 429, 428), (420, 666, 455), (407, 408, 443, 442), (394, 395, 430, 429), (408, 409, 444, 443), (395, 396, 431, 430), (409, 410, 445, 444), (396, 397, 432, 431), (410, 411, 446, 445), (397, 398, 433, 432), (411, 412, 447, 446), (398, 399, 434, 433), (350, 386, 421), (412, 413, 448, 447), (399, 400, 435, 434), (386, 387, 422, 421), (413, 414, 449, 448), (400, 401, 436, 435), (387, 388, 423, 422), (414, 415, 450, 449), (430, 431, 466, 465), (444, 445, 480, 479), (431, 432, 467, 466), (445, 446, 481, 480), (432, 433, 468, 467), (446, 447, 482, 481), (433, 434, 469, 468), (350, 421, 456), (447, 448, 483, 482), (434, 435, 470, 469), (421, 422, 457, 456), (448, 449, 484, 483), (435, 436, 471, 470), (422, 423, 458, 457), (449, 450, 485, 484), (436, 437, 472, 471), (423, 424, 459, 458), (450, 451, 486, 485), (437, 438, 473, 472), (424, 425, 460, 459), (451, 452, 487, 486), (438, 439, 474, 473), (425, 426, 461, 460), (452, 453, 488, 487), (439, 440, 475, 474), (426, 427, 462, 461), (453, 454, 489, 488), (440, 441, 476, 475), (427, 428, 463, 462), (454, 455, 490, 489), (441, 442, 477, 476), (428, 429, 464, 463), (455, 666, 490), (442, 443, 478, 477), (429, 430, 465, 464), (443, 444, 479, 478), (459, 460, 495, 494), (486, 487, 522, 521), (473, 474, 509, 508), (460, 461, 496, 495), (487, 488, 523, 522), (474, 475, 510, 509), (461, 462, 497, 496), (488, 489, 524, 523), (475, 476, 511, 510), (462, 463, 498, 497), (489, 490, 525, 524), (476, 477, 512, 511), (463, 464, 499, 498), (490, 666, 525), (477, 478, 513, 512), (464, 465, 500, 499), (478, 479, 514, 513), (465, 466, 501, 500), (479, 480, 515, 514), (466, 467, 502, 501), (480, 481, 516, 515), (467, 468, 503, 502), (481, 482, 517, 516), (468, 469, 504, 503), (350, 456, 491), (482, 483, 518, 517), (469, 470, 505, 504), (456, 457, 492, 491), (483, 484, 519, 518), (470, 471, 506, 505), (457, 458, 493, 492), (484, 485, 520, 519), (471, 472, 507, 506), (458, 459, 494, 493), (485, 486, 521, 520), (472, 473, 508, 507), (515, 516, 551, 550), (502, 503, 538, 537), (516, 517, 552, 551), (503, 504, 539, 538), (350, 491, 526), (517, 518, 553, 552), (504, 505, 540, 539), (491, 492, 527, 526), (518, 519, 554, 553), (505, 506, 541, 540), (492, 493, 528, 527), (519, 520, 555, 554), (506, 507, 542, 541), (493, 494, 529, 528), (520, 521, 556, 555), (507, 508, 543, 542), (494, 495, 530, 529), (521, 522, 557, 556), (508, 509, 544, 543), (495, 496, 531, 530), (522, 523, 558, 557), (509, 510, 545, 544), (496, 497, 532, 531), (523, 524, 559, 558), (510, 511, 546, 545), (497, 498, 533, 532), (524, 525, 560, 559), (511, 512, 547, 546), (498, 499, 534, 533), (525, 666, 560), (512, 513, 548, 547), (499, 500, 535, 534), (513, 514, 549, 548), (500, 501, 536, 535), (514, 515, 550, 549), (501, 502, 537, 536), (544, 545, 580, 579), (531, 532, 567, 566), (558, 559, 594, 593), (545, 546, 581, 580), (532, 533, 568, 567), (559, 560, 595, 594), (546, 547, 582, 581), (533, 534, 569, 568), (560, 666, 595), (547, 548, 583, 582), (534, 535, 570, 569), (548, 549, 584, 583), (535, 536, 571, 570), (549, 550, 585, 584), (536, 537, 572, 571), (550, 551, 586, 585), (537, 538, 573, 572), (551, 552, 587, 586), (538, 539, 574, 573), (350, 526, 561), (552, 553, 588, 587), (539, 540, 575, 574), (526, 527, 562, 561), (553, 554, 589, 588), (540, 541, 576, 575), (527, 528, 563, 562), (554, 555, 590, 589), (541, 542, 577, 576), (528, 529, 564, 563), (555, 556, 591, 590), (542, 543, 578, 577), (529, 530, 565, 564), (556, 557, 592, 591), (543, 544, 579, 578), (530, 531, 566, 565), (557, 558, 593, 592), (573, 574, 609, 608), (350, 561, 596), (587, 588, 623, 622), (574, 575, 610, 609), (561, 562, 597, 596), (588, 589, 624, 623), (575, 576, 611, 610), (562, 563, 598, 597), (589, 590, 625, 624), (576, 577, 612, 611), (563, 564, 599, 598), (590, 591, 626, 625), (577, 578, 613, 612), (564, 565, 600, 599), (591, 592, 627, 626), (578, 579, 614, 613), (565, 566, 601, 600), (592, 593, 628, 627), (579, 580, 615, 614), (566, 567, 602, 601), (593, 594, 629, 628), (580, 581, 616, 615), (567, 568, 603, 602), (594, 595, 630, 629), (581, 582, 617, 616), (568, 569, 604, 603), (595, 666, 630), (582, 583, 618, 617), (569, 570, 605, 604), (583, 584, 619, 618), (570, 571, 606, 605), (584, 585, 620, 619), (571, 572, 607, 606), (585, 586, 621, 620), (572, 573, 608, 607), (586, 587, 622, 621), (602, 603, 638, 637), (629, 630, 665, 664), (616, 617, 652, 651), (603, 604, 639, 638), (630, 666, 665), (617, 618, 653, 652), (604, 605, 640, 639), (618, 619, 654, 653), (605, 606, 641, 640), (619, 620, 655, 654), (606, 607, 642, 641), (620, 621, 656, 655), (607, 608, 643, 642), (621, 622, 657, 656), (608, 609, 644, 643), (350, 596, 631), (622, 623, 658, 657), (609, 610, 645, 644), (596, 597, 632, 631), (623, 624, 659, 658), (610, 611, 646, 645), (597, 598, 633, 632), (624, 625, 660, 659), (611, 612, 647, 646), (598, 599, 634, 633), (625, 626, 661, 660), (612, 613, 648, 647), (599, 600, 635, 634), (626, 627, 662, 661), (613, 614, 649, 648), (600, 601, 636, 635), (627, 628, 663, 662), (614, 615, 650, 649), (601, 602, 637, 636), (628, 629, 664, 663), (615, 616, 651, 650), (631, 632, 668, 667), (658, 659, 695, 694), (645, 646, 682, 681), (632, 633, 669, 668), (659, 660, 696, 695), (646, 647, 683, 682), (633, 634, 670, 669), (660, 661, 697, 696), (647, 648, 684, 683), (634, 635, 671, 670), (661, 662, 698, 697), (648, 649, 685, 684), (635, 636, 672, 671), (662, 663, 699, 698), (649, 650, 686, 685), (636, 637, 673, 672), (663, 664, 700, 699), (650, 651, 687, 686), (637, 638, 674, 673), (664, 665, 701, 700), (651, 652, 688, 687), (638, 639, 675, 674), (665, 666, 701), (652, 653, 689, 688), (639, 640, 676, 675), (653, 654, 690, 689), (640, 641, 677, 676), (654, 655, 691, 690), (641, 642, 678, 677), (655, 656, 692, 691), (642, 643, 679, 678), (656, 657, 693, 692), (643, 644, 680, 679), (350, 631, 667), (657, 658, 694, 693), (644, 645, 681, 680), (701, 666, 736), (688, 689, 724, 723), (675, 676, 711, 710), (689, 690, 725, 724), (676, 677, 712, 711), (690, 691, 726, 725), (677, 678, 713, 712), (691, 692, 727, 726), (678, 679, 714, 713), (692, 693, 728, 727), (679, 680, 715, 714), (350, 667, 702), (693, 694, 729, 728), (680, 681, 716, 715), (667, 668, 703, 702), (694, 695, 730, 729), (681, 682, 717, 716), (668, 669, 704, 703), (695, 696, 731, 730), (682, 683, 718, 717), (669, 670, 705, 704), (696, 697, 732, 731), (683, 684, 719, 718), (670, 671, 706, 705), (697, 698, 733, 732), (684, 685, 720, 719), (671, 672, 707, 706), (698, 699, 734, 733), (685, 686, 721, 720), (672, 673, 708, 707), (699, 700, 735, 734), (686, 687, 722, 721), (673, 674, 709, 708), (700, 701, 736, 735), (687, 688, 723, 722), (674, 675, 710, 709), (730, 731, 766, 765), (717, 718, 753, 752), (704, 705, 740, 739), (731, 732, 767, 766), (718, 719, 754, 753), (705, 706, 741, 740), (732, 733, 768, 767), (719, 720, 755, 754), (706, 707, 742, 741), (733, 734, 769, 768), (720, 721, 756, 755), (707, 708, 743, 742), (734, 735, 770, 769), (721, 722, 757, 756), (708, 709, 744, 743), (735, 736, 771, 770), (722, 723, 758, 757), (709, 710, 745, 744), (736, 666, 771), (723, 724, 759, 758), (710, 711, 746, 745), (724, 725, 760, 759), (711, 712, 747, 746), (725, 726, 761, 760), (712, 713, 748, 747), (726, 727, 762, 761), (713, 714, 749, 748), (727, 728, 763, 762), (714, 715, 750, 749), (350, 702, 737), (728, 729, 764, 763), (715, 716, 751, 750), (702, 703, 738, 737), (729, 730, 765, 764), (716, 717, 752, 751), (703, 704, 739, 738), (759, 760, 795, 794), (746, 747, 782, 781), (760, 761, 796, 795), (747, 748, 783, 782), (761, 762, 797, 796), (748, 749, 784, 783), (762, 763, 798, 797), (749, 750, 785, 784), (350, 737, 772), (763, 764, 799, 798), (750, 751, 786, 785), (737, 738, 773, 772), (764, 765, 800, 799), (751, 752, 787, 786), (738, 739, 774, 773), (765, 766, 801, 800), (752, 753, 788, 787), (739, 740, 775, 774), (766, 767, 802, 801), (753, 754, 789, 788), (740, 741, 776, 775), (767, 768, 803, 802), (754, 755, 790, 789), (741, 742, 777, 776), (768, 769, 804, 803), (755, 756, 791, 790), (742, 743, 778, 777), (769, 770, 805, 804), (756, 757, 792, 791), (743, 744, 779, 778), (770, 771, 806, 805), (757, 758, 793, 792), (744, 745, 780, 779), (771, 666, 806), (758, 759, 794, 793), (745, 746, 781, 780), (788, 789, 824, 823), (775, 776, 811, 810), (802, 803, 838, 837), (789, 790, 825, 824), (776, 777, 812, 811), (803, 804, 839, 838), (790, 791, 826, 825), (777, 778, 813, 812), (804, 805, 840, 839), (791, 792, 827, 826), (778, 779, 814, 813), (805, 806, 841, 840), (792, 793, 828, 827), (779, 780, 815, 814), (806, 666, 841), (793, 794, 829, 828), (780, 781, 816, 815), (794, 795, 830, 829), (781, 782, 817, 816), (795, 796, 831, 830), (782, 783, 818, 817), (796, 797, 832, 831), (783, 784, 819, 818), (797, 798, 833, 832), (784, 785, 820, 819), (350, 772, 807), (798, 799, 834, 833), (785, 786, 821, 820), (772, 773, 808, 807), (799, 800, 835, 834), (786, 787, 822, 821), (773, 774, 809, 808), (800, 801, 836, 835), (787, 788, 823, 822), (774, 775, 810, 809), (801, 802, 837, 836), (826, 827, 862, 861), (813, 814, 849, 848), (840, 841, 876, 875), (827, 828, 863, 862), (814, 815, 850, 849), (841, 666, 876), (828, 829, 864, 863), (815, 816, 851, 850), (829, 830, 865, 864), (816, 817, 852, 851), (830, 831, 866, 865), (817, 818, 853, 852), (831, 832, 867, 866), (818, 819, 854, 853), (832, 833, 868, 867), (819, 820, 855, 854), (350, 807, 842), (833, 834, 869, 868), (820, 821, 856, 855), (807, 808, 843, 842), (834, 835, 870, 869), (821, 822, 857, 856), (808, 809, 844, 843), (835, 836, 871, 870), (822, 823, 858, 857), (809, 810, 845, 844), (836, 837, 872, 871), (823, 824, 859, 858), (810, 811, 846, 845), (837, 838, 873, 872), (824, 825, 860, 859), (811, 812, 847, 846), (838, 839, 874, 873), (825, 826, 861, 860), (812, 813, 848, 847), (839, 840, 875, 874), (855, 856, 14, 13), (842, 843, 1, 0), (869, 870, 28, 27), (856, 857, 15, 14), (843, 844, 2, 1), (870, 871, 29, 28), (857, 858, 16, 15), (844, 845, 3, 2), (871, 872, 30, 29), (858, 859, 17, 16), (845, 846, 4, 3), (872, 873, 31, 30), (859, 860, 18, 17), (846, 847, 5, 4), (873, 874, 32, 31), (860, 861, 19, 18), (847, 848, 6, 5), (874, 875, 33, 32), (861, 862, 20, 19), (848, 849, 7, 6), (875, 876, 34, 33), (862, 863, 21, 20), (849, 850, 8, 7), (876, 666, 34), (863, 864, 22, 21), (850, 851, 9, 8), (864, 865, 23, 22), (851, 852, 10, 9), (865, 866, 24, 23), (852, 853, 11, 10), (866, 867, 25, 24), (853, 854, 12, 11), (867, 868, 26, 25), (854, 855, 13, 12), (350, 842, 0), (868, 869, 27, 26)])
me_mesh.polygons.foreach_set('material_index', [0, 0, 0, 0, 0, 0, 0, 0, 0, 1, 0, 0, 0, 0, 1, 0, 0, 0, 0, 0, 0, 0, 0, 0, 0, 0, 0, 0, 0, 0, 0, 0, 0, 0, 0, 0, 0, 0, 1, 0, 0, 0, 0, 0, 0, 0, 0, 0, 0, 0, 0, 0, 0, 0, 0, 0, 0, 0, 0, 0, 0, 0, 0, 0, 0, 0, 0, 0, 0, 1, 0, 0, 0, 0, 0, 0, 0, 0, 0, 0, 0, 0, 0, 0, 0, 0, 0, 1, 0, 0, 0, 0, 1, 0, 0, 0, 0, 0, 0, 0, 0, 0, 0, 0, 0, 0, 0, 0, 0, 0, 0, 0, 0, 0, 0, 0, 0, 0, 0, 0, 0, 0, 0, 0, 0, 0, 0, 0, 0, 0, 0, 0, 0, 0, 0, 0, 0, 0, 1, 0, 0, 0, 0, 1, 0, 0, 0, 0, 0, 0, 0, 0, 0, 0, 1, 0, 0, 0, 0, 1, 0, 0, 0, 0, 0, 0, 0, 0, 0, 0, 0, 0, 0, 0, 0, 0, 0, 0, 0, 0, 0, 0, 0, 0, 0, 0, 0, 0, 0, 0, 0, 0, 0, 0, 0, 0, 0, 0, 0, 0, 0, 0, 0, 0, 0, 0, 0, 1, 0, 0, 0, 0, 1, 0, 0, 0, 0, 0, 0, 0, 0, 0, 1, 0, 0, 0, 0, 1, 0, 0, 0, 0, 0, 0, 0, 0, 0, 0, 0, 0, 0, 0, 0, 0, 0, 0, 0, 0, 0, 0, 0, 0, 0, 0, 0, 0, 0, 0, 0, 0, 0, 0, 0, 0, 0, 0, 0, 0, 0, 0, 0, 0, 0, 0, 0, 0, 1, 0, 0, 0, 0, 1, 0, 0, 0, 0, 0, 0, 0, 0, 1, 0, 0, 0, 0, 1, 0, 0, 0, 0, 0, 0, 0, 0, 0, 0, 0, 0, 0, 0, 0, 0, 0, 0, 0, 0, 0, 0, 0, 0, 0, 0, 0, 0, 0, 0, 0, 0, 0, 0, 0, 0, 0, 0, 0, 0, 0, 0, 0, 0, 0, 0, 0, 0, 1, 0, 0, 0, 0, 1, 0, 0, 0, 0, 0, 0, 0, 0, 0, 0, 0, 0, 0, 1, 0, 0, 0, 0, 0, 0, 0, 0, 0, 0, 0, 0, 0, 0, 0, 0, 0, 0, 0, 0, 0, 0, 0, 0, 0, 0, 0, 0, 0, 0, 1, 0, 0, 0, 0, 0, 0, 0, 0, 0, 0, 0, 0, 0, 0, 0, 0, 0, 1, 0, 0, 0, 0, 1, 0, 0, 0, 0, 0, 0, 0, 0, 0, 0, 0, 0, 0, 0, 1, 0, 0, 0, 0, 0, 0, 0, 0, 0, 0, 0, 0, 0, 0, 0, 0, 0, 0, 0, 0, 0, 0, 0, 0, 0, 0, 0, 0, 0, 0, 1, 0, 0, 0, 0, 0, 0, 0, 0, 0, 0, 0, 0, 0, 0, 0, 0, 1, 0, 0, 0, 0, 1, 0, 0, 0, 0, 0, 0, 0, 0, 0, 0, 0, 0, 0, 0, 0, 0, 0, 0, 0, 0, 0, 0, 0, 0, 0, 0, 0, 0, 0, 0, 0, 0, 0, 0, 0, 0, 0, 0, 0, 0, 0, 0, 0, 0, 0, 0, 1, 0, 0, 0, 0, 1, 0, 0, 0, 0, 0, 0, 0, 0, 0, 1, 0, 0, 0, 0, 1, 0, 0, 0, 0, 0, 0, 0, 0, 0, 0, 0, 0, 0, 0, 0, 0, 0, 0, 0, 0, 0, 0, 0, 0, 0, 0, 0, 0, 0, 0, 0, 0, 0, 0, 0, 0, 0, 0, 0, 0, 0, 0, 0, 0, 0, 0, 0, 0, 1, 0, 0, 0, 0, 1, 0, 0, 0, 0, 0, 0, 0, 0, 1, 0, 0, 0, 0, 1, 0, 0, 0, 0, 0, 0, 0, 0, 0, 0, 0, 0, 0, 0, 0, 0, 0, 0, 0, 0, 0, 0, 0, 0, 0, 0, 0, 0, 0, 0, 0, 0, 0, 0, 0, 0, 0, 0, 0, 0, 0, 0, 0, 0, 0, 0, 0, 0, 1, 0, 0, 0, 0, 1, 0, 0, 0, 0, 0, 0, 0, 0, 0, 0, 0, 0, 0, 1, 0, 0, 0, 0, 0, 0, 0, 0, 0, 0, 0, 0, 0, 0, 0, 0, 0, 0, 0, 0, 0, 0, 0, 0, 0, 0, 0, 0, 0, 0, 1, 0, 0, 0, 0, 0, 0, 0, 0, 0, 0, 0, 0, 0, 0, 0, 0, 0, 1, 0, 0, 0, 0, 1, 0, 0, 0, 0, 0, 0, 0, 0, 0, 0, 0, 0, 0, 0, 1, 0, 0, 0, 0, 0, 0, 0, 0, 0, 0, 0, 0, 0, 0, 0, 0, 0, 0, 0, 0, 0, 0, 0, 0, 0, 0, 0, 0, 0, 0, 1, 0, 0, 0, 0, 0, 0, 0, 0, 0, 0, 0, 0, 0, 0, 0, 0, 1, 0, 0, 0, 0, 1, 0, 0, 0, 0, 0, 0, 0, 0, 0, 0, 0, 0, 0, 0, 0, 0, 0, 0, 0, 0, 0, 1, 0, 0, 0, 0, 1, 0, 0, 0, 0, 0, 0, 0, 0, 0, 0, 0, 0, 0, 0, 0, 0, 0, 0, 0, 0, 0, 0, 0, 0, 0, 0, 0, 0, 0, 0, 0, 0, 0, 0, 0, 0, 0, 0, 0, 0, 0, 0, 0, 0, 0, 0, 0, 0, 1, 0, 0, 0, 0, 1, 0, 0, 0, 0, 0, 0, 0, 0])
me_mesh.materials.append(mat_pin)
me_mesh.materials.append(mat_stripe)
me_mesh.use_remesh_preserve_volume = False
me_mesh.use_remesh_preserve_attributes = False
me_mesh.use_mirror_vertex_groups = False
me_mesh.update()

# ---- curves / text
cu_beziercurve = bpy.data.curves.new('BezierCurve', 'CURVE')
cu_beziercurve.dimensions = '3D'
_sp = cu_beziercurve.splines.new('BEZIER'); _sp.bezier_points.add(3)
_sp.bezier_points.foreach_set('co', [0.0, 1.9, -3.095e-07, 0.2407, 0.4707, -1.345e-08, 0.4511, -1.445, 2.468e-07, 0.0, -1.9, 3.095e-07])
_sp.bezier_points.foreach_set('handle_left', [-0.7071, 1.9, -3.269e-07, 0.1857, 0.9182, -2.623e-08, 0.8142, -0.4615, 2.187e-07, 0.2429, -1.9, 3.11e-07])
_sp.bezier_points.foreach_set('handle_right', [0.5917, 1.9, -2.95e-07, 0.2945, 0.03328, -9.505e-10, 0.2514, -1.985, 2.623e-07, -0.1006, -1.9, 3.09e-07])
for _p, _l, _r in zip(_sp.bezier_points, ['ALIGNED', 'ALIGNED', 'ALIGNED', 'ALIGNED'], ['ALIGNED', 'ALIGNED', 'ALIGNED', 'ALIGNED']): _p.handle_left_type = _l; _p.handle_right_type = _r
_sp.order_u = 0
_sp.order_v = 0
cu_beziercurve.use_path = True
cu_beziercurve.use_path_clamp = True
cu_beziercurve.bevel_resolution = 0
cu_beziercurve.fill_mode = 'HALF'

# ---- objects
ob_pin = bpy.data.objects.new('Pin', me_mesh)
ob_pin_outline = bpy.data.objects.new('Pin Outline', cu_beziercurve)
ob_lamp = bpy.data.objects.new('Lamp', light_lamp)
ob_camera = bpy.data.objects.new('Camera', cam_camera)

# ---- transforms, parenting, visibility, modifiers, constraints
ob_pin.location = (0.0, 0.0, 0.0)
ob_pin.rotation_euler = (1.571, -0.0, -0.0)
ob_pin.lineart.crease_threshold = 0.0
ob_pin_outline.location = (0.0, 0.0, 0.0)
ob_pin_outline.rotation_euler = (1.571, -0.0, -0.0)
ob_pin_outline.hide_viewport = True
ob_pin_outline.lineart.crease_threshold = 0.0
ob_lamp.location = (4.076, 1.005, 5.904)
ob_lamp.rotation_euler = (0.6503, 0.05522, 1.866)
ob_lamp.lock_rotations_4d = False
ob_lamp.empty_display_type = 'ARROWS'
ob_lamp.color = (0.0, 0.0, 0.0, 0.0)
ob_lamp.lineart.crease_threshold = 0.0
ob_camera.location = (7.481, -6.508, 5.344)
ob_camera.rotation_euler = (1.109, 0.0, 0.8149)
ob_camera.lock_rotations_4d = False
ob_camera.empty_display_type = 'ARROWS'
ob_camera.color = (0.0, 0.0, 0.0, 0.0)
ob_camera.display_type = 'WIRE'
ob_camera.lineart.crease_threshold = 0.0

# ---- collection membership
col_collection_1.objects.link(ob_pin)
col_collection_1.objects.link(ob_pin_outline)
col_collection_1.objects.link(ob_lamp)
col_collection_1.objects.link(ob_camera)

# ---- scene / render settings (as saved in the file)
scene.camera = ob_camera
scene.frame_start = 1; scene.frame_end = 250; scene.frame_set(1)
scene.render.engine = 'BLENDER_EEVEE_NEXT'
scene.render.resolution_percentage = 50
scene.render.dither_intensity = 0.0
scene.cycles.use_denoising = False
scene.cycles.samples = 128
scene.cycles.sampling_pattern = 'TABULATED_SOBOL'
scene.cycles.light_sampling_threshold = 0.0
scene.cycles.use_adaptive_sampling = False
scene.cycles.use_light_tree = False
scene.cycles.blur_glossy = 0.0
scene.cycles.sample_clamp_indirect = 0.0
scene.view_settings.view_transform = 'Standard'
bpy.context.view_layer.update()
